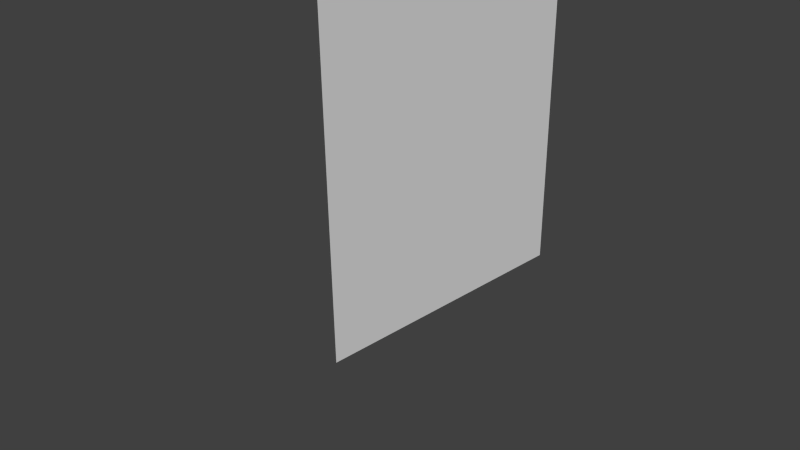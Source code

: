 # Source: muur2.blend  (saved by Blender 2.74.0; exported with 4.5.12 LTS)
import bpy
from mathutils import Matrix  # noqa: F401  (used for matrix-valued properties, if any)

bpy.ops.wm.read_factory_settings(use_empty=True)
scene = bpy.context.scene
scene.name = 'Scene'

# ---- collections
col_collection_1 = bpy.data.collections.new('Collection 1'); scene.collection.children.link(col_collection_1)

# ---- materials (node trees are filled in below, after node groups)
mat_material = bpy.data.materials.new('Material')
mat_material.alpha_threshold = 0.0
mat_material.use_transparent_shadow = False
mat_material.roughness = 0.5
mat_material.line_color = (0.0, 0.0, 0.0, 1.0)

# ---- material node trees

# ---- world
world_world = bpy.data.worlds.new('World'); scene.world = world_world
world_world.color = (0.05088, 0.05088, 0.05088)
world_world.use_sun_shadow = False
world_world.sun_shadow_jitter_overblur = 0.0
world_world.cycles.sampling_method = 'MANUAL'
world_world.cycles.sample_map_resolution = 256

# ---- cameras
cam_camera = bpy.data.cameras.new('Camera')
cam_camera.clip_end = 100.0
cam_camera.lens = 35.0
cam_camera.sensor_width = 32.0
cam_camera.sensor_height = 18.0
cam_camera.ortho_scale = 7.314
cam_camera.dof.focus_distance = 0.0
cam_camera.dof.aperture_fstop = 128.0

# ---- meshes
me_cube = bpy.data.meshes.new('Cube')
me_cube.from_pydata([(-0.1335, -0.04833, -0.01993), (-0.1335, 3.95, -0.01993), (-0.1335, -0.04833, 5.9), (-0.1335, 3.95, 5.9)], [], [(0, 2, 3, 1)])
_uv = me_cube.uv_layers.new(name='UVMap')
_uv.uv.foreach_set('vector', [1.0, 0.0, 1.0, 1.0, 0.0, 1.0, 0.0, 0.0])
me_cube.materials.append(mat_material)
me_cube.use_remesh_preserve_volume = False
me_cube.use_remesh_preserve_attributes = False
me_cube.use_mirror_vertex_groups = False
me_cube.update()

# ---- objects
ob_cube = bpy.data.objects.new('Cube', me_cube)
ob_camera = bpy.data.objects.new('Camera', cam_camera)

# ---- transforms, parenting, visibility, modifiers, constraints
ob_cube.location = (0.5224, -0.9517, -0.9801)
ob_cube.lock_rotations_4d = False
ob_cube.empty_display_type = 'ARROWS'
ob_cube.lineart.crease_threshold = 0.0
ob_camera.location = (7.481, -6.508, 5.344)
ob_camera.rotation_euler = (1.109, 0.01082, 0.8149)
ob_camera.lock_rotations_4d = False
ob_camera.empty_display_type = 'ARROWS'
ob_camera.color = (0.0, 0.0, 0.0, 0.0)
ob_camera.display_type = 'WIRE'
ob_camera.lineart.crease_threshold = 0.0

# ---- collection membership
col_collection_1.objects.link(ob_cube)
col_collection_1.objects.link(ob_camera)

# ---- scene / render settings (as saved in the file)
scene.camera = ob_camera
scene.frame_start = 1; scene.frame_end = 250; scene.frame_set(1)
scene.render.engine = 'BLENDER_EEVEE_NEXT'
scene.render.resolution_percentage = 50
scene.render.dither_intensity = 0.0
scene.cycles.use_denoising = False
scene.cycles.samples = 10
scene.cycles.sampling_pattern = 'TABULATED_SOBOL'
scene.cycles.light_sampling_threshold = 0.0
scene.cycles.use_adaptive_sampling = False
scene.cycles.use_light_tree = False
scene.cycles.blur_glossy = 0.0
scene.cycles.pixel_filter_type = 'GAUSSIAN'
scene.cycles.sample_clamp_indirect = 0.0
scene.view_settings.view_transform = 'Standard'
bpy.context.view_layer.update()

# ---- added for rendering (the .blend has no usable light): sun
light_auto_sun = bpy.data.lights.new('AutoSun', 'SUN')
light_auto_sun.energy = 3.0
light_auto_sun.angle = 0.0523599
ob_auto_sun = bpy.data.objects.new('AutoSun', light_auto_sun)
scene.collection.objects.link(ob_auto_sun)
ob_auto_sun.rotation_euler = (0.872665, 0.174533, 0.523599)
bpy.context.view_layer.update()
